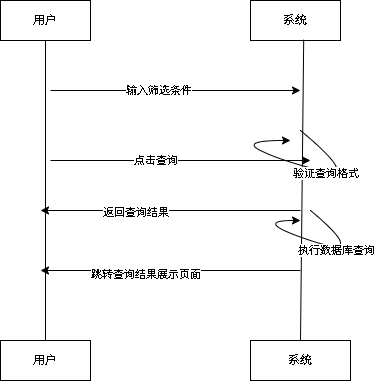

The diagram above was exported from draw.io. Its source (the exported page's mxGraphModel, read from the mxfile embedded in the PNG):
<mxGraphModel dx="1034" dy="570" grid="1" gridSize="10" guides="1" tooltips="1" connect="1" arrows="1" fold="1" page="1" pageScale="1" pageWidth="827" pageHeight="1169" math="0" shadow="0">
  <root>
    <mxCell id="0" />
    <mxCell id="1" parent="0" />
    <mxCell id="5-rhBKRzSBNZaJmSPPDo-1" value="用户" style="rounded=0;whiteSpace=wrap;html=1;" vertex="1" parent="1">
      <mxGeometry x="150" y="70" width="90" height="40" as="geometry" />
    </mxCell>
    <mxCell id="5-rhBKRzSBNZaJmSPPDo-2" value="系统" style="rounded=0;whiteSpace=wrap;html=1;" vertex="1" parent="1">
      <mxGeometry x="400" y="70" width="90" height="40" as="geometry" />
    </mxCell>
    <mxCell id="5-rhBKRzSBNZaJmSPPDo-3" value="用户" style="rounded=0;whiteSpace=wrap;html=1;" vertex="1" parent="1">
      <mxGeometry x="150" y="410" width="90" height="40" as="geometry" />
    </mxCell>
    <mxCell id="5-rhBKRzSBNZaJmSPPDo-4" value="系统" style="rounded=0;whiteSpace=wrap;html=1;" vertex="1" parent="1">
      <mxGeometry x="400" y="410" width="100" height="40" as="geometry" />
    </mxCell>
    <mxCell id="5-rhBKRzSBNZaJmSPPDo-7" value="" style="endArrow=none;html=1;rounded=0;entryX=0.5;entryY=1;entryDx=0;entryDy=0;exitX=0.5;exitY=0;exitDx=0;exitDy=0;" edge="1" parent="1" source="5-rhBKRzSBNZaJmSPPDo-3" target="5-rhBKRzSBNZaJmSPPDo-1">
      <mxGeometry width="50" height="50" relative="1" as="geometry">
        <mxPoint x="400" y="250" as="sourcePoint" />
        <mxPoint x="450" y="200" as="targetPoint" />
      </mxGeometry>
    </mxCell>
    <mxCell id="5-rhBKRzSBNZaJmSPPDo-8" value="" style="endArrow=none;html=1;rounded=0;entryX=0.591;entryY=0.98;entryDx=0;entryDy=0;entryPerimeter=0;exitX=0.5;exitY=0;exitDx=0;exitDy=0;" edge="1" parent="1" source="5-rhBKRzSBNZaJmSPPDo-4" target="5-rhBKRzSBNZaJmSPPDo-2">
      <mxGeometry width="50" height="50" relative="1" as="geometry">
        <mxPoint x="453" y="400" as="sourcePoint" />
        <mxPoint x="500" y="200" as="targetPoint" />
      </mxGeometry>
    </mxCell>
    <mxCell id="5-rhBKRzSBNZaJmSPPDo-9" value="" style="endArrow=classic;html=1;rounded=0;" edge="1" parent="1">
      <mxGeometry width="50" height="50" relative="1" as="geometry">
        <mxPoint x="200" y="160" as="sourcePoint" />
        <mxPoint x="450" y="160" as="targetPoint" />
      </mxGeometry>
    </mxCell>
    <mxCell id="5-rhBKRzSBNZaJmSPPDo-10" value="输入筛选条件" style="edgeLabel;html=1;align=center;verticalAlign=middle;resizable=0;points=[];" vertex="1" connectable="0" parent="5-rhBKRzSBNZaJmSPPDo-9">
      <mxGeometry x="-0.1456" y="1" relative="1" as="geometry">
        <mxPoint as="offset" />
      </mxGeometry>
    </mxCell>
    <mxCell id="5-rhBKRzSBNZaJmSPPDo-13" value="" style="endArrow=classic;html=1;rounded=0;" edge="1" parent="1">
      <mxGeometry width="50" height="50" relative="1" as="geometry">
        <mxPoint x="200" y="230" as="sourcePoint" />
        <mxPoint x="460" y="230" as="targetPoint" />
      </mxGeometry>
    </mxCell>
    <mxCell id="5-rhBKRzSBNZaJmSPPDo-14" value="点击查询" style="edgeLabel;html=1;align=center;verticalAlign=middle;resizable=0;points=[];" vertex="1" connectable="0" parent="5-rhBKRzSBNZaJmSPPDo-13">
      <mxGeometry x="-0.2015" y="1" relative="1" as="geometry">
        <mxPoint as="offset" />
      </mxGeometry>
    </mxCell>
    <mxCell id="5-rhBKRzSBNZaJmSPPDo-17" value="" style="endArrow=classic;html=1;rounded=0;" edge="1" parent="1">
      <mxGeometry width="50" height="50" relative="1" as="geometry">
        <mxPoint x="450" y="340" as="sourcePoint" />
        <mxPoint x="190" y="340" as="targetPoint" />
      </mxGeometry>
    </mxCell>
    <mxCell id="5-rhBKRzSBNZaJmSPPDo-18" value="跳转查询结果展示页面" style="edgeLabel;html=1;align=center;verticalAlign=middle;resizable=0;points=[];" vertex="1" connectable="0" parent="5-rhBKRzSBNZaJmSPPDo-17">
      <mxGeometry x="0.2015" y="3" relative="1" as="geometry">
        <mxPoint as="offset" />
      </mxGeometry>
    </mxCell>
    <mxCell id="5-rhBKRzSBNZaJmSPPDo-19" value="" style="curved=1;endArrow=classic;html=1;rounded=0;" edge="1" parent="1">
      <mxGeometry width="50" height="50" relative="1" as="geometry">
        <mxPoint x="460" y="280" as="sourcePoint" />
        <mxPoint x="450" y="290" as="targetPoint" />
        <Array as="points">
          <mxPoint x="520" y="330" />
          <mxPoint x="400" y="290" />
        </Array>
      </mxGeometry>
    </mxCell>
    <mxCell id="5-rhBKRzSBNZaJmSPPDo-20" value="执行数据库查询" style="edgeLabel;html=1;align=center;verticalAlign=middle;resizable=0;points=[];" vertex="1" connectable="0" parent="5-rhBKRzSBNZaJmSPPDo-19">
      <mxGeometry x="-0.1047" y="1" relative="1" as="geometry">
        <mxPoint as="offset" />
      </mxGeometry>
    </mxCell>
    <mxCell id="5-rhBKRzSBNZaJmSPPDo-21" value="" style="curved=1;endArrow=classic;html=1;rounded=0;" edge="1" parent="1">
      <mxGeometry width="50" height="50" relative="1" as="geometry">
        <mxPoint x="450" y="200" as="sourcePoint" />
        <mxPoint x="440" y="210" as="targetPoint" />
        <Array as="points">
          <mxPoint x="510" y="250" />
          <mxPoint x="430" y="230" />
          <mxPoint x="390" y="210" />
        </Array>
      </mxGeometry>
    </mxCell>
    <mxCell id="5-rhBKRzSBNZaJmSPPDo-22" value="验证查询格式" style="edgeLabel;html=1;align=center;verticalAlign=middle;resizable=0;points=[];" vertex="1" connectable="0" parent="5-rhBKRzSBNZaJmSPPDo-21">
      <mxGeometry x="-0.1047" y="1" relative="1" as="geometry">
        <mxPoint as="offset" />
      </mxGeometry>
    </mxCell>
    <mxCell id="5-rhBKRzSBNZaJmSPPDo-23" value="" style="endArrow=classic;html=1;rounded=0;" edge="1" parent="1">
      <mxGeometry width="50" height="50" relative="1" as="geometry">
        <mxPoint x="450" y="280" as="sourcePoint" />
        <mxPoint x="190" y="280" as="targetPoint" />
      </mxGeometry>
    </mxCell>
    <mxCell id="5-rhBKRzSBNZaJmSPPDo-24" value="返回查询结果" style="edgeLabel;html=1;align=center;verticalAlign=middle;resizable=0;points=[];" vertex="1" connectable="0" parent="5-rhBKRzSBNZaJmSPPDo-23">
      <mxGeometry x="0.2785" y="1" relative="1" as="geometry">
        <mxPoint as="offset" />
      </mxGeometry>
    </mxCell>
  </root>
</mxGraphModel>